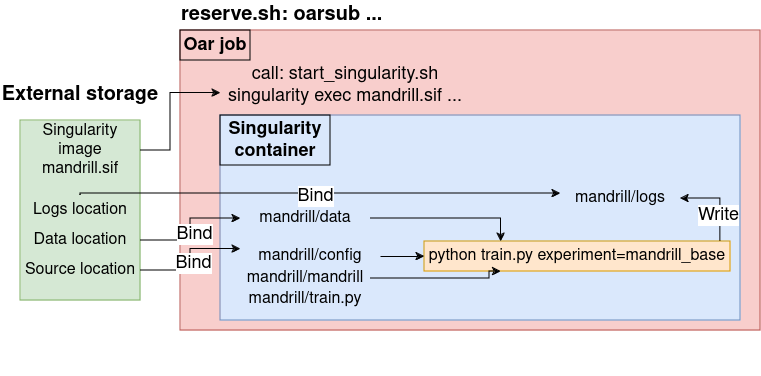

The diagram above was exported from draw.io. Its source (the exported page's mxGraphModel, read from the mxfile embedded in the PNG):
<mxGraphModel dx="1434" dy="799" grid="1" gridSize="10" guides="1" tooltips="1" connect="1" arrows="1" fold="1" page="1" pageScale="1" pageWidth="827" pageHeight="1169" math="0" shadow="0">
  <root>
    <mxCell id="0" />
    <mxCell id="1" parent="0" />
    <mxCell id="XfLm1m2yTKJTuvzcWdtx-1" value="" style="rounded=0;whiteSpace=wrap;html=1;fillColor=#f8cecc;gradientDirection=radial;strokeColor=#b85450;" parent="1" vertex="1">
      <mxGeometry x="180" y="250" width="580" height="300" as="geometry" />
    </mxCell>
    <mxCell id="XfLm1m2yTKJTuvzcWdtx-4" value="" style="rounded=0;whiteSpace=wrap;html=1;fillColor=#dae8fc;strokeColor=#6c8ebf;" parent="1" vertex="1">
      <mxGeometry x="220" y="335" width="520" height="205" as="geometry" />
    </mxCell>
    <mxCell id="NbCFxaZmO0QMWawdeIea-5" value="" style="group;fontSize=15;" vertex="1" connectable="0" parent="1">
      <mxGeometry x="20" y="340" width="120" height="180" as="geometry" />
    </mxCell>
    <mxCell id="XfLm1m2yTKJTuvzcWdtx-19" value="" style="rounded=0;whiteSpace=wrap;html=1;fillColor=#d5e8d4;strokeColor=#82b366;" parent="NbCFxaZmO0QMWawdeIea-5" vertex="1">
      <mxGeometry width="120" height="180" as="geometry" />
    </mxCell>
    <mxCell id="XfLm1m2yTKJTuvzcWdtx-8" value="Singularity image mandrill.sif" style="text;html=1;align=center;verticalAlign=middle;whiteSpace=wrap;rounded=0;fontSize=16;" parent="NbCFxaZmO0QMWawdeIea-5" vertex="1">
      <mxGeometry y="15" width="120" height="30" as="geometry" />
    </mxCell>
    <mxCell id="XfLm1m2yTKJTuvzcWdtx-9" value="Logs location" style="text;html=1;align=center;verticalAlign=middle;whiteSpace=wrap;rounded=0;fontSize=16;" parent="NbCFxaZmO0QMWawdeIea-5" vertex="1">
      <mxGeometry y="75" width="120" height="30" as="geometry" />
    </mxCell>
    <mxCell id="XfLm1m2yTKJTuvzcWdtx-10" value="Data location" style="text;html=1;align=center;verticalAlign=middle;whiteSpace=wrap;rounded=0;fontSize=16;" parent="NbCFxaZmO0QMWawdeIea-5" vertex="1">
      <mxGeometry y="105" width="120" height="30" as="geometry" />
    </mxCell>
    <mxCell id="XfLm1m2yTKJTuvzcWdtx-22" value="Source location" style="text;html=1;align=center;verticalAlign=middle;whiteSpace=wrap;rounded=0;fontSize=16;" parent="NbCFxaZmO0QMWawdeIea-5" vertex="1">
      <mxGeometry y="135" width="120" height="30" as="geometry" />
    </mxCell>
    <mxCell id="XfLm1m2yTKJTuvzcWdtx-2" value="call: start_singularity.sh&lt;br style=&quot;font-size: 18px;&quot;&gt;singularity exec mandrill.sif ..." style="text;html=1;align=center;verticalAlign=middle;whiteSpace=wrap;rounded=0;fontSize=18;" parent="1" vertex="1">
      <mxGeometry x="220" y="290" width="250" height="30" as="geometry" />
    </mxCell>
    <mxCell id="XfLm1m2yTKJTuvzcWdtx-3" value="reserve.sh: oarsub ..." style="text;html=1;align=left;verticalAlign=middle;whiteSpace=wrap;rounded=0;fontStyle=1;fontSize=20;" parent="1" vertex="1">
      <mxGeometry x="179" y="220" width="230" height="30" as="geometry" />
    </mxCell>
    <mxCell id="XfLm1m2yTKJTuvzcWdtx-6" value="Oar job" style="text;html=1;align=center;verticalAlign=middle;whiteSpace=wrap;rounded=0;strokeColor=default;fontStyle=1;fontSize=18;" parent="1" vertex="1">
      <mxGeometry x="180" y="250" width="70" height="30" as="geometry" />
    </mxCell>
    <mxCell id="XfLm1m2yTKJTuvzcWdtx-15" style="edgeStyle=orthogonalEdgeStyle;rounded=0;orthogonalLoop=1;jettySize=auto;html=1;" parent="1" source="XfLm1m2yTKJTuvzcWdtx-9" target="XfLm1m2yTKJTuvzcWdtx-12" edge="1">
      <mxGeometry relative="1" as="geometry">
        <Array as="points">
          <mxPoint x="80" y="413" />
        </Array>
      </mxGeometry>
    </mxCell>
    <mxCell id="XfLm1m2yTKJTuvzcWdtx-17" value="Bind" style="edgeLabel;html=1;align=center;verticalAlign=middle;resizable=0;points=[];fontSize=18;" parent="XfLm1m2yTKJTuvzcWdtx-15" vertex="1" connectable="0">
      <mxGeometry x="-0.0222" y="-2" relative="1" as="geometry">
        <mxPoint as="offset" />
      </mxGeometry>
    </mxCell>
    <mxCell id="XfLm1m2yTKJTuvzcWdtx-16" style="edgeStyle=orthogonalEdgeStyle;rounded=0;orthogonalLoop=1;jettySize=auto;html=1;" parent="1" source="XfLm1m2yTKJTuvzcWdtx-10" target="XfLm1m2yTKJTuvzcWdtx-13" edge="1">
      <mxGeometry relative="1" as="geometry" />
    </mxCell>
    <mxCell id="XfLm1m2yTKJTuvzcWdtx-18" value="Bind" style="edgeLabel;html=1;align=center;verticalAlign=middle;resizable=0;points=[];fontSize=18;" parent="XfLm1m2yTKJTuvzcWdtx-16" vertex="1" connectable="0">
      <mxGeometry x="-0.0667" y="-1" relative="1" as="geometry">
        <mxPoint x="2" as="offset" />
      </mxGeometry>
    </mxCell>
    <mxCell id="XfLm1m2yTKJTuvzcWdtx-14" style="edgeStyle=orthogonalEdgeStyle;rounded=0;orthogonalLoop=1;jettySize=auto;html=1;entryX=0;entryY=0.75;entryDx=0;entryDy=0;" parent="1" source="XfLm1m2yTKJTuvzcWdtx-8" target="XfLm1m2yTKJTuvzcWdtx-2" edge="1">
      <mxGeometry relative="1" as="geometry">
        <Array as="points">
          <mxPoint x="170" y="370" />
          <mxPoint x="170" y="313" />
        </Array>
      </mxGeometry>
    </mxCell>
    <mxCell id="XfLm1m2yTKJTuvzcWdtx-20" value="&lt;font style=&quot;font-size: 20px;&quot;&gt;External storage&lt;br&gt;&lt;/font&gt;" style="text;html=1;align=center;verticalAlign=middle;whiteSpace=wrap;rounded=0;fontStyle=1" parent="1" vertex="1">
      <mxGeometry y="300" width="160" height="30" as="geometry" />
    </mxCell>
    <mxCell id="XfLm1m2yTKJTuvzcWdtx-23" style="edgeStyle=orthogonalEdgeStyle;rounded=0;orthogonalLoop=1;jettySize=auto;html=1;entryX=0;entryY=0.25;entryDx=0;entryDy=0;" parent="1" source="XfLm1m2yTKJTuvzcWdtx-22" target="XfLm1m2yTKJTuvzcWdtx-21" edge="1">
      <mxGeometry relative="1" as="geometry" />
    </mxCell>
    <mxCell id="XfLm1m2yTKJTuvzcWdtx-24" value="Bind" style="edgeLabel;html=1;align=center;verticalAlign=middle;resizable=0;points=[];fontSize=18;" parent="XfLm1m2yTKJTuvzcWdtx-23" vertex="1" connectable="0">
      <mxGeometry x="-0.0497" y="-2" relative="1" as="geometry">
        <mxPoint as="offset" />
      </mxGeometry>
    </mxCell>
    <mxCell id="NbCFxaZmO0QMWawdeIea-1" value="" style="group" vertex="1" connectable="0" parent="1">
      <mxGeometry x="220" y="335" width="510" height="261" as="geometry" />
    </mxCell>
    <mxCell id="XfLm1m2yTKJTuvzcWdtx-5" value="&lt;font style=&quot;font-size: 18px;&quot;&gt;&lt;b&gt;Singularity container&lt;br&gt;&lt;/b&gt;&lt;/font&gt;" style="text;html=1;align=center;verticalAlign=middle;whiteSpace=wrap;rounded=0;strokeColor=default;" parent="NbCFxaZmO0QMWawdeIea-1" vertex="1">
      <mxGeometry width="110" height="50" as="geometry" />
    </mxCell>
    <mxCell id="XfLm1m2yTKJTuvzcWdtx-12" value="mandrill/logs" style="text;html=1;align=center;verticalAlign=middle;whiteSpace=wrap;rounded=0;fontSize=16;" parent="NbCFxaZmO0QMWawdeIea-1" vertex="1">
      <mxGeometry x="340" y="68" width="120" height="30" as="geometry" />
    </mxCell>
    <mxCell id="XfLm1m2yTKJTuvzcWdtx-13" value="mandrill/data" style="text;html=1;align=center;verticalAlign=middle;whiteSpace=wrap;rounded=0;fontSize=16;" parent="NbCFxaZmO0QMWawdeIea-1" vertex="1">
      <mxGeometry x="20" y="88" width="130" height="30" as="geometry" />
    </mxCell>
    <mxCell id="XfLm1m2yTKJTuvzcWdtx-21" value="mandrill/config" style="text;html=1;align=center;verticalAlign=middle;whiteSpace=wrap;rounded=0;fontSize=16;" parent="NbCFxaZmO0QMWawdeIea-1" vertex="1">
      <mxGeometry x="20" y="126" width="140" height="30" as="geometry" />
    </mxCell>
    <mxCell id="NbCFxaZmO0QMWawdeIea-6" style="edgeStyle=orthogonalEdgeStyle;rounded=0;orthogonalLoop=1;jettySize=auto;html=1;entryX=1;entryY=0.5;entryDx=0;entryDy=0;" edge="1" parent="NbCFxaZmO0QMWawdeIea-1" source="XfLm1m2yTKJTuvzcWdtx-25" target="XfLm1m2yTKJTuvzcWdtx-12">
      <mxGeometry relative="1" as="geometry">
        <Array as="points">
          <mxPoint x="500" y="141" />
          <mxPoint x="500" y="83" />
        </Array>
      </mxGeometry>
    </mxCell>
    <mxCell id="NbCFxaZmO0QMWawdeIea-7" value="&lt;font style=&quot;font-size: 18px;&quot;&gt;Write&lt;/font&gt;" style="edgeLabel;html=1;align=center;verticalAlign=middle;resizable=0;points=[];" vertex="1" connectable="0" parent="NbCFxaZmO0QMWawdeIea-6">
      <mxGeometry x="-0.0746" y="1" relative="1" as="geometry">
        <mxPoint x="-2" y="11" as="offset" />
      </mxGeometry>
    </mxCell>
    <mxCell id="XfLm1m2yTKJTuvzcWdtx-25" value="python train.py experiment=mandrill_base" style="text;html=1;align=center;verticalAlign=middle;whiteSpace=wrap;rounded=0;fillColor=#ffe6cc;strokeColor=#d79b00;fontSize=16;" parent="NbCFxaZmO0QMWawdeIea-1" vertex="1">
      <mxGeometry x="204" y="126" width="306" height="30" as="geometry" />
    </mxCell>
    <mxCell id="XfLm1m2yTKJTuvzcWdtx-26" value="mandrill/train.py" style="text;html=1;align=center;verticalAlign=middle;whiteSpace=wrap;rounded=0;fontSize=16;" parent="NbCFxaZmO0QMWawdeIea-1" vertex="1">
      <mxGeometry x="20" y="169" width="130" height="30" as="geometry" />
    </mxCell>
    <mxCell id="XfLm1m2yTKJTuvzcWdtx-27" value="mandrill/mandrill" style="text;html=1;align=center;verticalAlign=middle;whiteSpace=wrap;rounded=0;fontSize=16;" parent="NbCFxaZmO0QMWawdeIea-1" vertex="1">
      <mxGeometry x="20" y="148" width="130" height="30" as="geometry" />
    </mxCell>
    <mxCell id="XfLm1m2yTKJTuvzcWdtx-31" style="edgeStyle=orthogonalEdgeStyle;rounded=0;orthogonalLoop=1;jettySize=auto;html=1;entryX=0.25;entryY=0;entryDx=0;entryDy=0;" parent="NbCFxaZmO0QMWawdeIea-1" source="XfLm1m2yTKJTuvzcWdtx-13" target="XfLm1m2yTKJTuvzcWdtx-25" edge="1">
      <mxGeometry relative="1" as="geometry" />
    </mxCell>
    <mxCell id="XfLm1m2yTKJTuvzcWdtx-30" style="edgeStyle=orthogonalEdgeStyle;rounded=0;orthogonalLoop=1;jettySize=auto;html=1;entryX=0;entryY=0.5;entryDx=0;entryDy=0;" parent="NbCFxaZmO0QMWawdeIea-1" source="XfLm1m2yTKJTuvzcWdtx-21" target="XfLm1m2yTKJTuvzcWdtx-25" edge="1">
      <mxGeometry relative="1" as="geometry" />
    </mxCell>
    <mxCell id="XfLm1m2yTKJTuvzcWdtx-29" style="edgeStyle=orthogonalEdgeStyle;rounded=0;orthogonalLoop=1;jettySize=auto;html=1;entryX=0.25;entryY=1;entryDx=0;entryDy=0;" parent="NbCFxaZmO0QMWawdeIea-1" source="XfLm1m2yTKJTuvzcWdtx-27" target="XfLm1m2yTKJTuvzcWdtx-25" edge="1">
      <mxGeometry relative="1" as="geometry">
        <Array as="points">
          <mxPoint x="269" y="163" />
        </Array>
      </mxGeometry>
    </mxCell>
  </root>
</mxGraphModel>